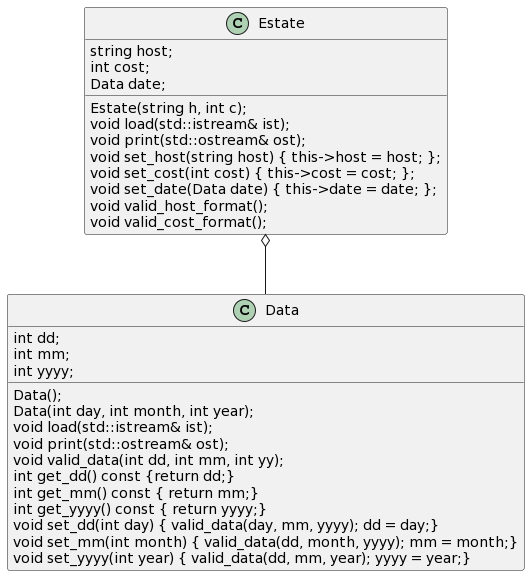

The diagram above was rendered by PlantUML. Its source (embedded in the PNG):
@startuml
class Data
class Estate

Estate o-- Data

Estate : string host;
Estate : int cost;
Estate : Data date;

Estate : Estate(string h, int c);
Estate : void load(std::istream& ist);
Estate : void print(std::ostream& ost);
Estate : void set_host(string host) { this->host = host; };
Estate : void set_cost(int cost) { this->cost = cost; };
Estate : void set_date(Data date) { this->date = date; };
Estate : void valid_host_format();
Estate : void valid_cost_format();

Data : int dd;
Data : int mm;
Data : int yyyy;

Data : Data();
Data : Data(int day, int month, int year);
Data : void load(std::istream& ist);
Data : void print(std::ostream& ost);
Data : void valid_data(int dd, int mm, int yy);
Data : int get_dd() const {return dd;}
Data : int get_mm() const { return mm;}
Data : int get_yyyy() const { return yyyy;}
Data : void set_dd(int day) { valid_data(day, mm, yyyy); dd = day;}
Data : void set_mm(int month) { valid_data(dd, month, yyyy); mm = month;}
Data : void set_yyyy(int year) { valid_data(dd, mm, year); yyyy = year;}
@enduml